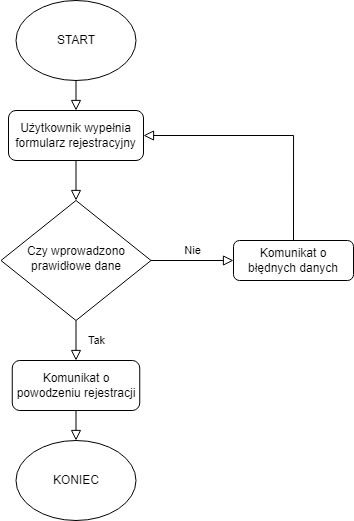

The diagram above was exported from draw.io. Its source (the exported page's mxGraphModel, read from the mxfile embedded in the PNG):
<mxGraphModel dx="371" dy="745" grid="1" gridSize="10" guides="1" tooltips="1" connect="1" arrows="1" fold="1" page="1" pageScale="1" pageWidth="827" pageHeight="1169" math="0" shadow="0">
  <root>
    <mxCell id="WIyWlLk6GJQsqaUBKTNV-0" />
    <mxCell id="WIyWlLk6GJQsqaUBKTNV-1" parent="WIyWlLk6GJQsqaUBKTNV-0" />
    <mxCell id="emiXSYYyH_F6Nk08y6TT-8" value="" style="rounded=0;html=1;jettySize=auto;orthogonalLoop=1;fontSize=11;endArrow=block;endFill=0;endSize=8;strokeWidth=1;shadow=0;labelBackgroundColor=none;edgeStyle=orthogonalEdgeStyle;entryX=0.5;entryY=0;entryDx=0;entryDy=0;exitX=0.5;exitY=1;exitDx=0;exitDy=0;" edge="1" parent="WIyWlLk6GJQsqaUBKTNV-1" target="emiXSYYyH_F6Nk08y6TT-15" source="emiXSYYyH_F6Nk08y6TT-14">
      <mxGeometry relative="1" as="geometry">
        <mxPoint x="1113" y="470" as="sourcePoint" />
        <mxPoint x="1125" y="510" as="targetPoint" />
      </mxGeometry>
    </mxCell>
    <mxCell id="emiXSYYyH_F6Nk08y6TT-9" value="Tak" style="rounded=0;html=1;jettySize=auto;orthogonalLoop=1;fontSize=11;endArrow=block;endFill=0;endSize=8;strokeWidth=1;shadow=0;labelBackgroundColor=none;edgeStyle=orthogonalEdgeStyle;entryX=0.5;entryY=0;entryDx=0;entryDy=0;" edge="1" parent="WIyWlLk6GJQsqaUBKTNV-1" source="emiXSYYyH_F6Nk08y6TT-11" target="emiXSYYyH_F6Nk08y6TT-13">
      <mxGeometry y="20" relative="1" as="geometry">
        <mxPoint as="offset" />
        <mxPoint x="1105" y="760" as="targetPoint" />
      </mxGeometry>
    </mxCell>
    <mxCell id="emiXSYYyH_F6Nk08y6TT-10" value="Nie" style="edgeStyle=orthogonalEdgeStyle;rounded=0;html=1;jettySize=auto;orthogonalLoop=1;fontSize=11;endArrow=block;endFill=0;endSize=8;strokeWidth=1;shadow=0;labelBackgroundColor=none;" edge="1" parent="WIyWlLk6GJQsqaUBKTNV-1" source="emiXSYYyH_F6Nk08y6TT-11" target="emiXSYYyH_F6Nk08y6TT-12">
      <mxGeometry y="10" relative="1" as="geometry">
        <mxPoint as="offset" />
      </mxGeometry>
    </mxCell>
    <mxCell id="emiXSYYyH_F6Nk08y6TT-11" value="Czy wprowadzono prawidłowe dane" style="rhombus;whiteSpace=wrap;html=1;shadow=0;fontFamily=Helvetica;fontSize=12;align=center;strokeWidth=1;spacing=6;spacingTop=-4;" vertex="1" parent="WIyWlLk6GJQsqaUBKTNV-1">
      <mxGeometry x="1037.5" y="540" width="150" height="120" as="geometry" />
    </mxCell>
    <mxCell id="emiXSYYyH_F6Nk08y6TT-12" value="Komunikat o błędnych danych" style="rounded=1;whiteSpace=wrap;html=1;fontSize=12;glass=0;strokeWidth=1;shadow=0;" vertex="1" parent="WIyWlLk6GJQsqaUBKTNV-1">
      <mxGeometry x="1270" y="580" width="120" height="40" as="geometry" />
    </mxCell>
    <mxCell id="emiXSYYyH_F6Nk08y6TT-13" value="Komunikat o powodzeniu rejestracji" style="rounded=1;whiteSpace=wrap;html=1;fontSize=12;glass=0;strokeWidth=1;shadow=0;" vertex="1" parent="WIyWlLk6GJQsqaUBKTNV-1">
      <mxGeometry x="1048.75" y="700" width="127.5" height="50" as="geometry" />
    </mxCell>
    <mxCell id="emiXSYYyH_F6Nk08y6TT-14" value="START" style="ellipse;whiteSpace=wrap;html=1;" vertex="1" parent="WIyWlLk6GJQsqaUBKTNV-1">
      <mxGeometry x="1052.5" y="340" width="120" height="80" as="geometry" />
    </mxCell>
    <mxCell id="emiXSYYyH_F6Nk08y6TT-15" value="Użytkownik wypełnia formularz rejestracyjny" style="rounded=1;whiteSpace=wrap;html=1;fontSize=12;glass=0;strokeWidth=1;shadow=0;" vertex="1" parent="WIyWlLk6GJQsqaUBKTNV-1">
      <mxGeometry x="1045" y="450" width="135" height="50" as="geometry" />
    </mxCell>
    <mxCell id="emiXSYYyH_F6Nk08y6TT-16" value="" style="rounded=0;html=1;jettySize=auto;orthogonalLoop=1;fontSize=11;endArrow=block;endFill=0;endSize=8;strokeWidth=1;shadow=0;labelBackgroundColor=none;edgeStyle=orthogonalEdgeStyle;exitX=0.5;exitY=1;exitDx=0;exitDy=0;entryX=0.5;entryY=0;entryDx=0;entryDy=0;" edge="1" parent="WIyWlLk6GJQsqaUBKTNV-1" target="emiXSYYyH_F6Nk08y6TT-11" source="emiXSYYyH_F6Nk08y6TT-15">
      <mxGeometry relative="1" as="geometry">
        <mxPoint x="1105" y="550" as="sourcePoint" />
        <mxPoint x="1113" y="550" as="targetPoint" />
        <Array as="points" />
      </mxGeometry>
    </mxCell>
    <mxCell id="emiXSYYyH_F6Nk08y6TT-17" value="" style="edgeStyle=orthogonalEdgeStyle;rounded=0;html=1;jettySize=auto;orthogonalLoop=1;fontSize=11;endArrow=block;endFill=0;endSize=8;strokeWidth=1;shadow=0;labelBackgroundColor=none;exitX=0.5;exitY=0;exitDx=0;exitDy=0;entryX=1;entryY=0.5;entryDx=0;entryDy=0;" edge="1" parent="WIyWlLk6GJQsqaUBKTNV-1" source="emiXSYYyH_F6Nk08y6TT-12" target="emiXSYYyH_F6Nk08y6TT-15">
      <mxGeometry y="10" relative="1" as="geometry">
        <mxPoint as="offset" />
        <mxPoint x="1190" y="670" as="sourcePoint" />
        <mxPoint x="1375" y="670" as="targetPoint" />
      </mxGeometry>
    </mxCell>
    <mxCell id="emiXSYYyH_F6Nk08y6TT-18" value="KONIEC" style="ellipse;whiteSpace=wrap;html=1;" vertex="1" parent="WIyWlLk6GJQsqaUBKTNV-1">
      <mxGeometry x="1052.5" y="780" width="120" height="80" as="geometry" />
    </mxCell>
    <mxCell id="emiXSYYyH_F6Nk08y6TT-19" value="" style="rounded=0;html=1;jettySize=auto;orthogonalLoop=1;fontSize=11;endArrow=block;endFill=0;endSize=8;strokeWidth=1;shadow=0;labelBackgroundColor=none;edgeStyle=orthogonalEdgeStyle;exitX=0.5;exitY=1;exitDx=0;exitDy=0;entryX=0.5;entryY=0;entryDx=0;entryDy=0;" edge="1" parent="WIyWlLk6GJQsqaUBKTNV-1" source="emiXSYYyH_F6Nk08y6TT-13" target="emiXSYYyH_F6Nk08y6TT-18">
      <mxGeometry relative="1" as="geometry">
        <mxPoint x="1385" y="420" as="sourcePoint" />
        <mxPoint x="1515" y="470" as="targetPoint" />
      </mxGeometry>
    </mxCell>
  </root>
</mxGraphModel>